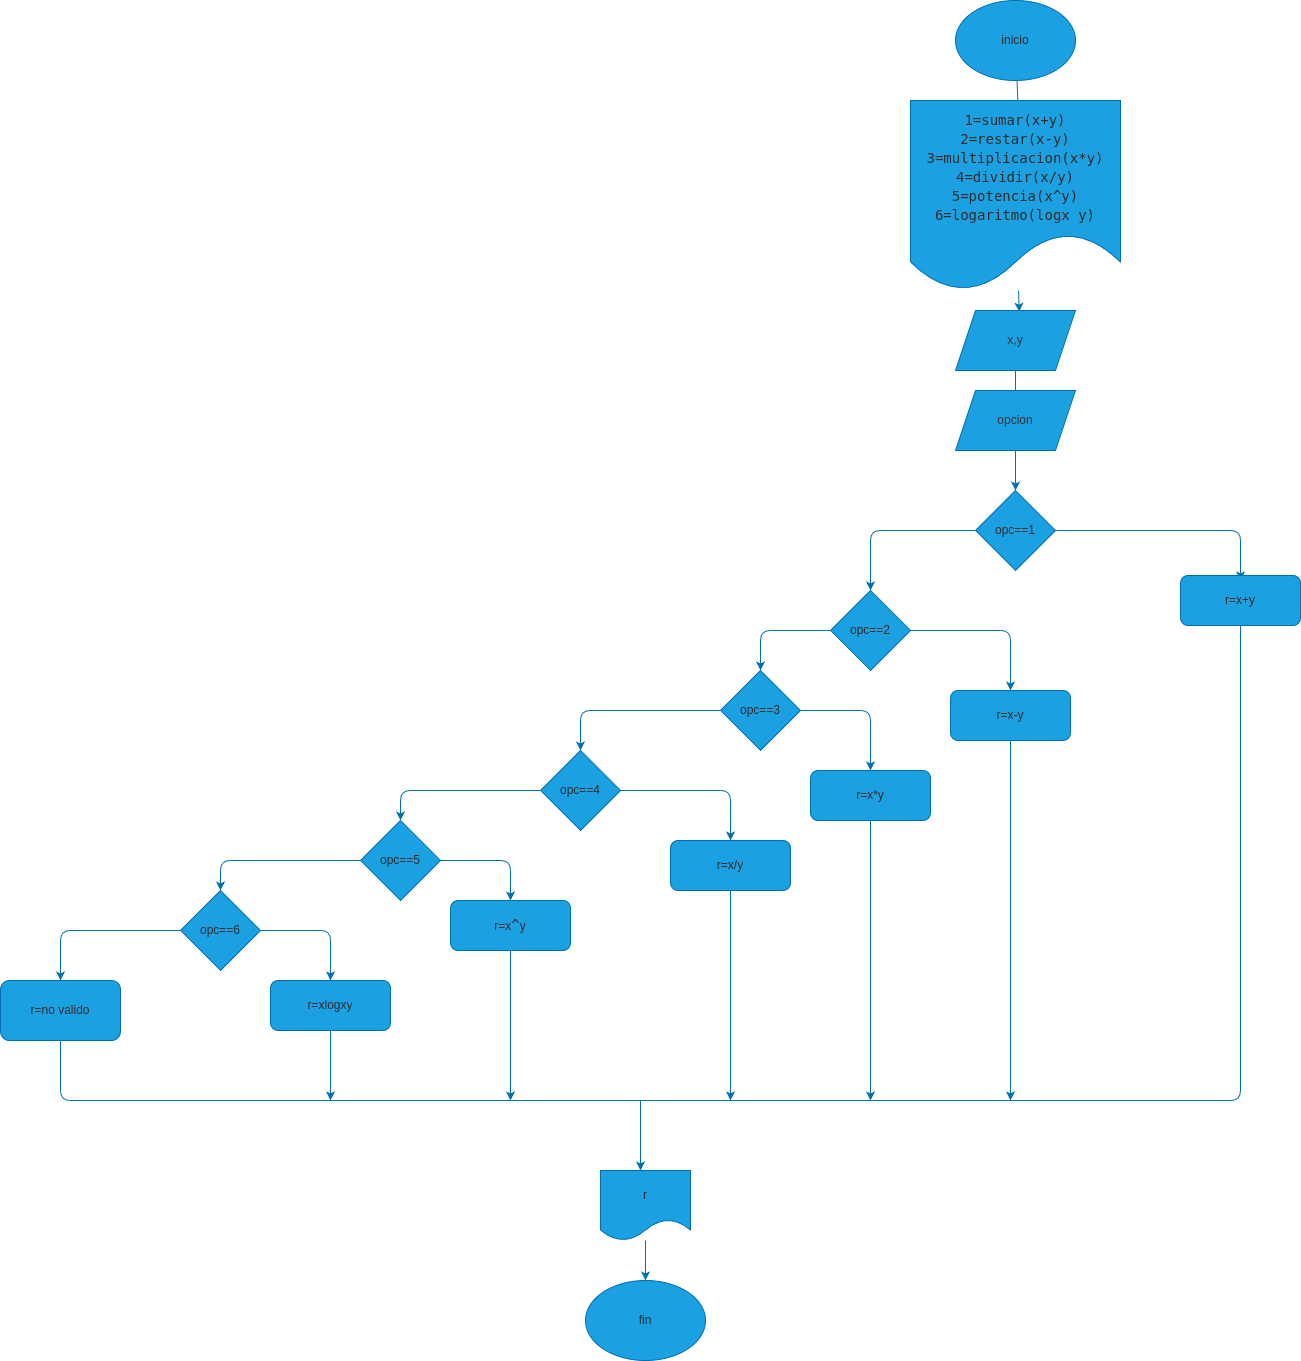

The diagram above was exported from draw.io. Its source (the exported page's mxGraphModel, read from the mxfile embedded in the PNG):
<mxGraphModel dx="846" dy="461" grid="1" gridSize="10" guides="1" tooltips="1" connect="1" arrows="1" fold="1" page="1" pageScale="1" pageWidth="827" pageHeight="1169" math="0" shadow="0">
  <root>
    <mxCell id="0" />
    <mxCell id="1" parent="0" />
    <mxCell id="3" style="edgeStyle=none;html=1;fillColor=#1ba1e2;strokeColor=#006EAF;labelBackgroundColor=none;fontColor=#312b2b;" edge="1" parent="1" source="2">
      <mxGeometry relative="1" as="geometry">
        <mxPoint x="340" y="180" as="targetPoint" />
      </mxGeometry>
    </mxCell>
    <mxCell id="2" value="inicio" style="ellipse;whiteSpace=wrap;html=1;fillColor=#1ba1e2;fontColor=#312b2b;strokeColor=#006EAF;labelBackgroundColor=none;" vertex="1" parent="1">
      <mxGeometry x="275" y="10" width="120" height="80" as="geometry" />
    </mxCell>
    <mxCell id="7" style="edgeStyle=none;html=1;fillColor=#1ba1e2;strokeColor=#006EAF;labelBackgroundColor=none;fontColor=#333333;" edge="1" parent="1" source="4">
      <mxGeometry relative="1" as="geometry">
        <mxPoint x="338.75" y="321.25" as="targetPoint" />
      </mxGeometry>
    </mxCell>
    <mxCell id="4" value="&lt;div style=&quot;font-family: &amp;quot;Droid Sans Mono&amp;quot;, &amp;quot;monospace&amp;quot;, monospace; font-size: 14px; line-height: 19px;&quot;&gt;&lt;div&gt;1=sumar(x+y)&lt;/div&gt;&lt;div&gt;2=restar(x-y)&lt;/div&gt;&lt;div&gt;3=multiplicacion(x*y)&lt;/div&gt;&lt;div&gt;4=dividir(x/y)&lt;/div&gt;&lt;div&gt;5=potencia(x^y)&lt;/div&gt;&lt;div&gt;6=logaritmo(logx y)&lt;/div&gt;&lt;/div&gt;" style="shape=document;whiteSpace=wrap;html=1;boundedLbl=1;labelBorderColor=none;labelBackgroundColor=none;fillColor=#1ba1e2;fontColor=#312b2b;strokeColor=#006EAF;" vertex="1" parent="1">
      <mxGeometry x="230" y="110" width="210" height="190" as="geometry" />
    </mxCell>
    <mxCell id="10" style="edgeStyle=none;html=1;fillColor=#1ba1e2;strokeColor=#006EAF;labelBackgroundColor=none;fontColor=#312b2b;" edge="1" parent="1" source="9">
      <mxGeometry relative="1" as="geometry">
        <mxPoint x="560" y="590" as="targetPoint" />
        <Array as="points">
          <mxPoint x="560" y="540" />
        </Array>
      </mxGeometry>
    </mxCell>
    <mxCell id="14" style="edgeStyle=none;html=1;entryX=0.5;entryY=0;entryDx=0;entryDy=0;fillColor=#1ba1e2;strokeColor=#006EAF;labelBackgroundColor=none;fontColor=#312b2b;" edge="1" parent="1" source="9" target="17">
      <mxGeometry relative="1" as="geometry">
        <mxPoint x="260" y="600" as="targetPoint" />
        <Array as="points">
          <mxPoint x="190" y="540" />
        </Array>
      </mxGeometry>
    </mxCell>
    <mxCell id="9" value="opc==1" style="rhombus;whiteSpace=wrap;html=1;labelBackgroundColor=none;labelBorderColor=none;fillColor=#1ba1e2;fontColor=#312b2b;strokeColor=#006EAF;" vertex="1" parent="1">
      <mxGeometry x="295" y="500" width="80" height="80" as="geometry" />
    </mxCell>
    <mxCell id="12" value="r=x+y" style="rounded=1;whiteSpace=wrap;html=1;labelBackgroundColor=none;labelBorderColor=none;fillColor=#1ba1e2;fontColor=#312b2b;strokeColor=#006EAF;" vertex="1" parent="1">
      <mxGeometry x="500" y="585" width="120" height="50" as="geometry" />
    </mxCell>
    <mxCell id="57" style="edgeStyle=none;html=1;fillColor=#1ba1e2;strokeColor=#006EAF;labelBackgroundColor=none;fontColor=#312b2b;" edge="1" parent="1" source="15">
      <mxGeometry relative="1" as="geometry">
        <mxPoint x="330" y="1110" as="targetPoint" />
      </mxGeometry>
    </mxCell>
    <mxCell id="15" value="r=x-y" style="rounded=1;whiteSpace=wrap;html=1;labelBackgroundColor=none;labelBorderColor=none;fillColor=#1ba1e2;fontColor=#312b2b;strokeColor=#006EAF;" vertex="1" parent="1">
      <mxGeometry x="270" y="700" width="120" height="50" as="geometry" />
    </mxCell>
    <mxCell id="18" style="edgeStyle=none;html=1;entryX=0.5;entryY=0;entryDx=0;entryDy=0;fillColor=#1ba1e2;strokeColor=#006EAF;labelBackgroundColor=none;fontColor=#312b2b;" edge="1" parent="1" source="17" target="15">
      <mxGeometry relative="1" as="geometry">
        <mxPoint x="270" y="710" as="targetPoint" />
        <Array as="points">
          <mxPoint x="330" y="640" />
        </Array>
      </mxGeometry>
    </mxCell>
    <mxCell id="19" style="edgeStyle=none;html=1;fillColor=#1ba1e2;strokeColor=#006EAF;labelBackgroundColor=none;fontColor=#312b2b;" edge="1" parent="1" source="17">
      <mxGeometry relative="1" as="geometry">
        <mxPoint x="80" y="680" as="targetPoint" />
        <Array as="points">
          <mxPoint x="80" y="640" />
        </Array>
      </mxGeometry>
    </mxCell>
    <mxCell id="17" value="&lt;span style=&quot;font-family: Helvetica; font-size: 12px; font-style: normal; font-variant-ligatures: normal; font-variant-caps: normal; font-weight: 400; letter-spacing: normal; orphans: 2; text-align: center; text-indent: 0px; text-transform: none; widows: 2; word-spacing: 0px; -webkit-text-stroke-width: 0px; text-decoration-thickness: initial; text-decoration-style: initial; text-decoration-color: initial; float: none; display: inline !important;&quot;&gt;opc==2&lt;/span&gt;" style="rhombus;whiteSpace=wrap;html=1;labelBackgroundColor=none;labelBorderColor=none;fillColor=#1ba1e2;fontColor=#312b2b;strokeColor=#006EAF;" vertex="1" parent="1">
      <mxGeometry x="150" y="600" width="80" height="80" as="geometry" />
    </mxCell>
    <mxCell id="22" style="edgeStyle=none;html=1;fillColor=#1ba1e2;strokeColor=#006EAF;labelBackgroundColor=none;fontColor=#312b2b;" edge="1" parent="1" source="20" target="21">
      <mxGeometry relative="1" as="geometry">
        <Array as="points">
          <mxPoint x="190" y="720" />
        </Array>
      </mxGeometry>
    </mxCell>
    <mxCell id="20" value="opc==3" style="rhombus;whiteSpace=wrap;html=1;labelBackgroundColor=none;labelBorderColor=none;fillColor=#1ba1e2;fontColor=#312b2b;strokeColor=#006EAF;" vertex="1" parent="1">
      <mxGeometry x="40" y="680" width="80" height="80" as="geometry" />
    </mxCell>
    <mxCell id="62" style="edgeStyle=none;html=1;fillColor=#1ba1e2;strokeColor=#006EAF;labelBackgroundColor=none;fontColor=#312b2b;" edge="1" parent="1" source="21">
      <mxGeometry relative="1" as="geometry">
        <mxPoint x="190" y="1110" as="targetPoint" />
      </mxGeometry>
    </mxCell>
    <mxCell id="21" value="r=x*y" style="rounded=1;whiteSpace=wrap;html=1;labelBackgroundColor=none;labelBorderColor=none;fillColor=#1ba1e2;fontColor=#312b2b;strokeColor=#006EAF;" vertex="1" parent="1">
      <mxGeometry x="130" y="780" width="120" height="50" as="geometry" />
    </mxCell>
    <mxCell id="26" style="edgeStyle=none;html=1;fillColor=#1ba1e2;strokeColor=#006EAF;labelBackgroundColor=none;fontColor=#312b2b;" edge="1" parent="1">
      <mxGeometry relative="1" as="geometry">
        <mxPoint x="-100" y="760" as="targetPoint" />
        <mxPoint x="40" y="720" as="sourcePoint" />
        <Array as="points">
          <mxPoint x="-100" y="720" />
        </Array>
      </mxGeometry>
    </mxCell>
    <mxCell id="27" style="edgeStyle=none;html=1;fillColor=#1ba1e2;strokeColor=#006EAF;labelBackgroundColor=none;fontColor=#312b2b;" edge="1" source="28" target="29" parent="1">
      <mxGeometry relative="1" as="geometry">
        <Array as="points">
          <mxPoint x="50" y="800" />
        </Array>
      </mxGeometry>
    </mxCell>
    <mxCell id="45" style="edgeStyle=none;html=1;fillColor=#1ba1e2;strokeColor=#006EAF;labelBackgroundColor=none;fontColor=#312b2b;" edge="1" parent="1" source="28">
      <mxGeometry relative="1" as="geometry">
        <mxPoint x="-280" y="830" as="targetPoint" />
        <Array as="points">
          <mxPoint x="-280" y="800" />
        </Array>
      </mxGeometry>
    </mxCell>
    <mxCell id="28" value="opc==4" style="rhombus;whiteSpace=wrap;html=1;labelBackgroundColor=none;labelBorderColor=none;fillColor=#1ba1e2;fontColor=#312b2b;strokeColor=#006EAF;" vertex="1" parent="1">
      <mxGeometry x="-140" y="760" width="80" height="80" as="geometry" />
    </mxCell>
    <mxCell id="61" style="edgeStyle=none;html=1;fillColor=#1ba1e2;strokeColor=#006EAF;labelBackgroundColor=none;fontColor=#312b2b;" edge="1" parent="1" source="29">
      <mxGeometry relative="1" as="geometry">
        <mxPoint x="50" y="1110" as="targetPoint" />
      </mxGeometry>
    </mxCell>
    <mxCell id="29" value="r=x/y" style="rounded=1;whiteSpace=wrap;html=1;labelBackgroundColor=none;labelBorderColor=none;fillColor=#1ba1e2;fontColor=#312b2b;strokeColor=#006EAF;" vertex="1" parent="1">
      <mxGeometry x="-10" y="850" width="120" height="50" as="geometry" />
    </mxCell>
    <mxCell id="42" style="edgeStyle=none;html=1;fillColor=#1ba1e2;strokeColor=#006EAF;labelBackgroundColor=none;fontColor=#312b2b;" edge="1" source="43" target="44" parent="1">
      <mxGeometry relative="1" as="geometry">
        <Array as="points">
          <mxPoint x="-170" y="870" />
        </Array>
      </mxGeometry>
    </mxCell>
    <mxCell id="43" value="opc==5" style="rhombus;whiteSpace=wrap;html=1;labelBackgroundColor=none;labelBorderColor=none;fillColor=#1ba1e2;fontColor=#312b2b;strokeColor=#006EAF;" vertex="1" parent="1">
      <mxGeometry x="-320" y="830" width="80" height="80" as="geometry" />
    </mxCell>
    <mxCell id="60" style="edgeStyle=none;html=1;fillColor=#1ba1e2;strokeColor=#006EAF;labelBackgroundColor=none;fontColor=#312b2b;" edge="1" parent="1" source="44">
      <mxGeometry relative="1" as="geometry">
        <mxPoint x="-170" y="1110" as="targetPoint" />
      </mxGeometry>
    </mxCell>
    <mxCell id="44" value="r=x&lt;span style=&quot;font-family: &amp;quot;Droid Sans Mono&amp;quot;, &amp;quot;monospace&amp;quot;, monospace; font-size: 14px;&quot;&gt;^&lt;/span&gt;y" style="rounded=1;whiteSpace=wrap;html=1;labelBackgroundColor=none;labelBorderColor=none;fillColor=#1ba1e2;fontColor=#312b2b;strokeColor=#006EAF;" vertex="1" parent="1">
      <mxGeometry x="-230" y="910" width="120" height="50" as="geometry" />
    </mxCell>
    <mxCell id="46" style="edgeStyle=none;html=1;fillColor=#1ba1e2;strokeColor=#006EAF;labelBackgroundColor=none;fontColor=#312b2b;" edge="1" source="47" target="48" parent="1">
      <mxGeometry relative="1" as="geometry">
        <Array as="points">
          <mxPoint x="-350" y="940" />
        </Array>
      </mxGeometry>
    </mxCell>
    <mxCell id="51" style="edgeStyle=none;html=1;fillColor=#1ba1e2;strokeColor=#006EAF;labelBackgroundColor=none;fontColor=#312b2b;" edge="1" parent="1" source="47">
      <mxGeometry relative="1" as="geometry">
        <mxPoint x="-620" y="990" as="targetPoint" />
        <Array as="points">
          <mxPoint x="-620" y="940" />
        </Array>
      </mxGeometry>
    </mxCell>
    <mxCell id="47" value="opc==6" style="rhombus;whiteSpace=wrap;html=1;labelBackgroundColor=none;labelBorderColor=none;fillColor=#1ba1e2;fontColor=#312b2b;strokeColor=#006EAF;" vertex="1" parent="1">
      <mxGeometry x="-500" y="900" width="80" height="80" as="geometry" />
    </mxCell>
    <mxCell id="59" style="edgeStyle=none;html=1;fillColor=#1ba1e2;strokeColor=#006EAF;labelBackgroundColor=none;fontColor=#312b2b;" edge="1" parent="1" source="48">
      <mxGeometry relative="1" as="geometry">
        <mxPoint x="-350" y="1110" as="targetPoint" />
      </mxGeometry>
    </mxCell>
    <mxCell id="48" value="r=xlogxy" style="rounded=1;whiteSpace=wrap;html=1;labelBackgroundColor=none;labelBorderColor=none;fillColor=#1ba1e2;fontColor=#312b2b;strokeColor=#006EAF;" vertex="1" parent="1">
      <mxGeometry x="-410" y="990" width="120" height="50" as="geometry" />
    </mxCell>
    <mxCell id="50" style="edgeStyle=none;html=1;exitX=0;exitY=0.5;exitDx=0;exitDy=0;entryX=0.5;entryY=0;entryDx=0;entryDy=0;fillColor=#1ba1e2;strokeColor=#006EAF;labelBackgroundColor=none;fontColor=#312b2b;" edge="1" parent="1" source="43" target="47">
      <mxGeometry relative="1" as="geometry">
        <mxPoint x="-400" y="890" as="targetPoint" />
        <mxPoint x="-330" y="870" as="sourcePoint" />
        <Array as="points">
          <mxPoint x="-460" y="870" />
        </Array>
      </mxGeometry>
    </mxCell>
    <mxCell id="53" value="r=no valido" style="rounded=1;whiteSpace=wrap;html=1;labelBackgroundColor=none;labelBorderColor=none;fillColor=#1ba1e2;fontColor=#312b2b;strokeColor=#006EAF;" vertex="1" parent="1">
      <mxGeometry x="-680" y="990" width="120" height="60" as="geometry" />
    </mxCell>
    <mxCell id="55" value="" style="endArrow=none;html=1;exitX=0.5;exitY=1;exitDx=0;exitDy=0;fillColor=#1ba1e2;strokeColor=#006EAF;labelBackgroundColor=none;fontColor=#312b2b;" edge="1" parent="1" source="53">
      <mxGeometry width="50" height="50" relative="1" as="geometry">
        <mxPoint x="-632" y="1110" as="sourcePoint" />
        <mxPoint x="560" y="635" as="targetPoint" />
        <Array as="points">
          <mxPoint x="-620" y="1110" />
          <mxPoint x="-440" y="1110" />
          <mxPoint x="560" y="1110" />
        </Array>
      </mxGeometry>
    </mxCell>
    <mxCell id="64" value="" style="endArrow=classic;html=1;fillColor=#1ba1e2;strokeColor=#006EAF;labelBackgroundColor=none;fontColor=#312b2b;" edge="1" parent="1">
      <mxGeometry width="50" height="50" relative="1" as="geometry">
        <mxPoint x="-40" y="1110" as="sourcePoint" />
        <mxPoint x="-40" y="1180" as="targetPoint" />
      </mxGeometry>
    </mxCell>
    <mxCell id="66" style="edgeStyle=none;html=1;fillColor=#1ba1e2;strokeColor=#006EAF;labelBackgroundColor=none;fontColor=#312b2b;" edge="1" parent="1" source="65">
      <mxGeometry relative="1" as="geometry">
        <mxPoint x="-35" y="1290" as="targetPoint" />
      </mxGeometry>
    </mxCell>
    <mxCell id="65" value="r" style="shape=document;whiteSpace=wrap;html=1;boundedLbl=1;labelBackgroundColor=none;labelBorderColor=none;fillColor=#1ba1e2;fontColor=#312b2b;strokeColor=#006EAF;" vertex="1" parent="1">
      <mxGeometry x="-80" y="1180" width="90" height="70" as="geometry" />
    </mxCell>
    <mxCell id="67" value="fin" style="ellipse;whiteSpace=wrap;html=1;labelBackgroundColor=none;labelBorderColor=none;fillColor=#1ba1e2;fontColor=#312b2b;strokeColor=#006EAF;" vertex="1" parent="1">
      <mxGeometry x="-95" y="1290" width="120" height="80" as="geometry" />
    </mxCell>
    <mxCell id="72" style="edgeStyle=none;html=1;fillColor=#1ba1e2;strokeColor=#006EAF;fontColor=#333333;" edge="1" parent="1" source="71">
      <mxGeometry relative="1" as="geometry">
        <mxPoint x="335" y="420" as="targetPoint" />
      </mxGeometry>
    </mxCell>
    <mxCell id="71" value="x,y" style="shape=parallelogram;perimeter=parallelogramPerimeter;whiteSpace=wrap;html=1;fixedSize=1;fillColor=#1ba1e2;fontColor=#333333;strokeColor=#006EAF;" vertex="1" parent="1">
      <mxGeometry x="275" y="320" width="120" height="60" as="geometry" />
    </mxCell>
    <mxCell id="74" style="edgeStyle=none;html=1;entryX=0.5;entryY=0;entryDx=0;entryDy=0;fillColor=#1ba1e2;strokeColor=#006EAF;" edge="1" parent="1" source="73" target="9">
      <mxGeometry relative="1" as="geometry" />
    </mxCell>
    <mxCell id="73" value="opcion" style="shape=parallelogram;perimeter=parallelogramPerimeter;whiteSpace=wrap;html=1;fixedSize=1;fillColor=#1ba1e2;fontColor=#333333;strokeColor=#006EAF;" vertex="1" parent="1">
      <mxGeometry x="275" y="400" width="120" height="60" as="geometry" />
    </mxCell>
  </root>
</mxGraphModel>